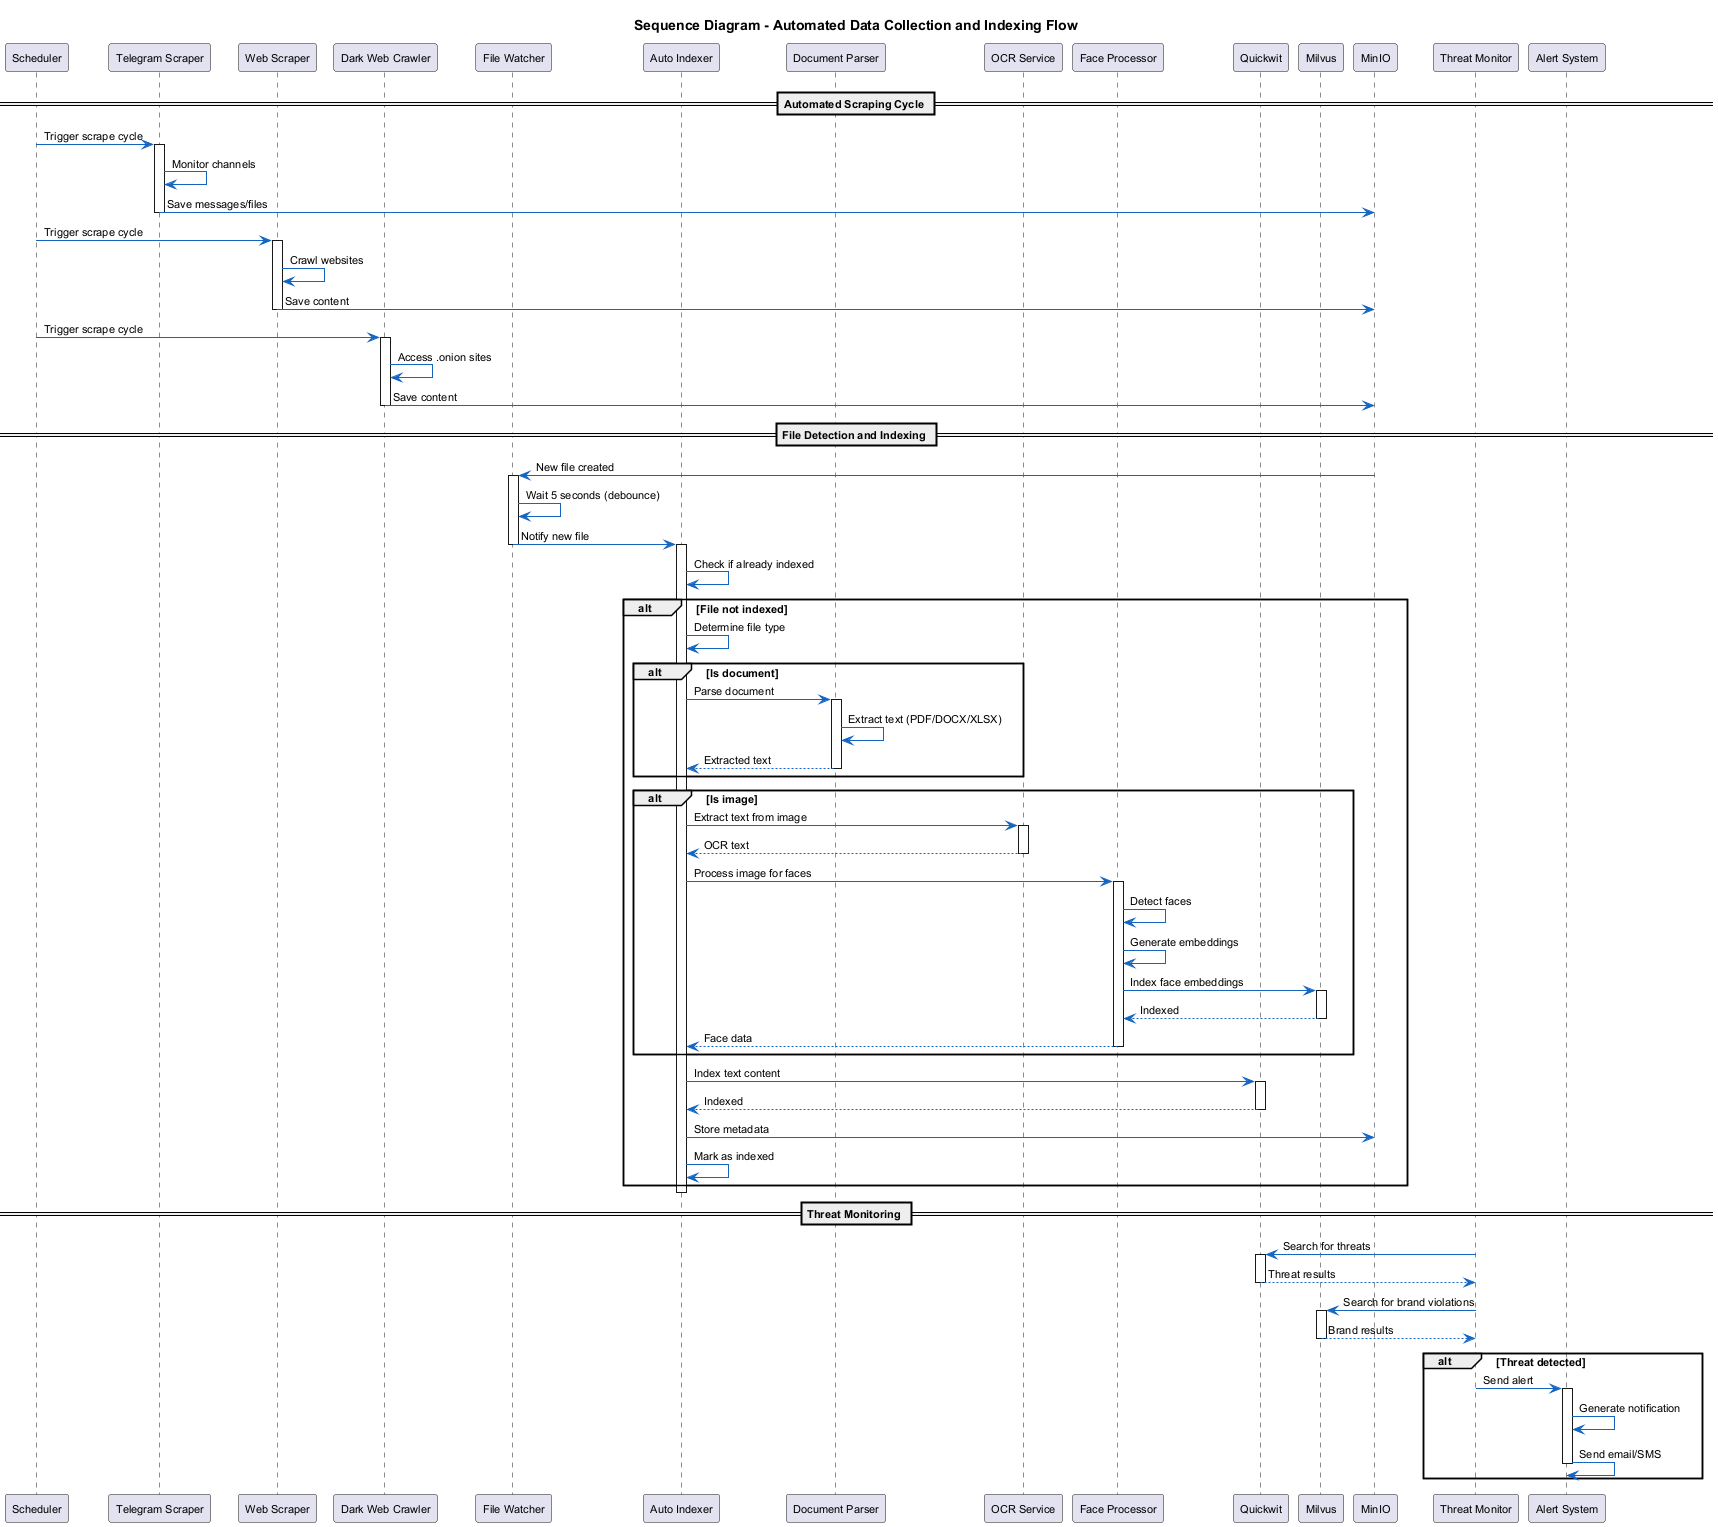

The diagram above was rendered by PlantUML. Its source (embedded in the PNG):
@startuml Sequence Diagram - Automated Data Collection and Indexing
skinparam backgroundColor white
skinparam linetype polyline
skinparam ArrowColor #1565C0
skinparam ArrowThickness 1
skinparam defaultFontSize 11

title Sequence Diagram - Automated Data Collection and Indexing Flow

participant "Scheduler" as Scheduler
participant "Telegram Scraper" as Telegram
participant "Web Scraper" as WebScraper
participant "Dark Web Crawler" as DarkWeb
participant "File Watcher" as FileWatcher
participant "Auto Indexer" as Indexer
participant "Document Parser" as Parser
participant "OCR Service" as OCR
participant "Face Processor" as FaceProc
participant "Quickwit" as Quickwit
participant "Milvus" as Milvus
participant "MinIO" as MinIO
participant "Threat Monitor" as ThreatMon
participant "Alert System" as Alert

== Automated Scraping Cycle ==
Scheduler -> Telegram: Trigger scrape cycle
activate Telegram
Telegram -> Telegram: Monitor channels
Telegram -> MinIO: Save messages/files
deactivate Telegram

Scheduler -> WebScraper: Trigger scrape cycle
activate WebScraper
WebScraper -> WebScraper: Crawl websites
WebScraper -> MinIO: Save content
deactivate WebScraper

Scheduler -> DarkWeb: Trigger scrape cycle
activate DarkWeb
DarkWeb -> DarkWeb: Access .onion sites
DarkWeb -> MinIO: Save content
deactivate DarkWeb

== File Detection and Indexing ==
MinIO -> FileWatcher: New file created
activate FileWatcher
FileWatcher -> FileWatcher: Wait 5 seconds (debounce)
FileWatcher -> Indexer: Notify new file
deactivate FileWatcher

activate Indexer
Indexer -> Indexer: Check if already indexed
alt File not indexed
  Indexer -> Indexer: Determine file type
  
  alt Is document
    Indexer -> Parser: Parse document
    activate Parser
    Parser -> Parser: Extract text (PDF/DOCX/XLSX)
    Parser --> Indexer: Extracted text
    deactivate Parser
  end
  
  alt Is image
    Indexer -> OCR: Extract text from image
    activate OCR
    OCR --> Indexer: OCR text
    deactivate OCR
    
    Indexer -> FaceProc: Process image for faces
    activate FaceProc
    FaceProc -> FaceProc: Detect faces
    FaceProc -> FaceProc: Generate embeddings
    FaceProc -> Milvus: Index face embeddings
    activate Milvus
    Milvus --> FaceProc: Indexed
    deactivate Milvus
    FaceProc --> Indexer: Face data
    deactivate FaceProc
  end
  
  Indexer -> Quickwit: Index text content
  activate Quickwit
  Quickwit --> Indexer: Indexed
  deactivate Quickwit
  
  Indexer -> MinIO: Store metadata
  Indexer -> Indexer: Mark as indexed
end
deactivate Indexer

== Threat Monitoring ==
ThreatMon -> Quickwit: Search for threats
activate Quickwit
Quickwit --> ThreatMon: Threat results
deactivate Quickwit

ThreatMon -> Milvus: Search for brand violations
activate Milvus
Milvus --> ThreatMon: Brand results
deactivate Milvus

alt Threat detected
  ThreatMon -> Alert: Send alert
  activate Alert
  Alert -> Alert: Generate notification
  Alert -> Alert: Send email/SMS
  deactivate Alert
end

@enduml